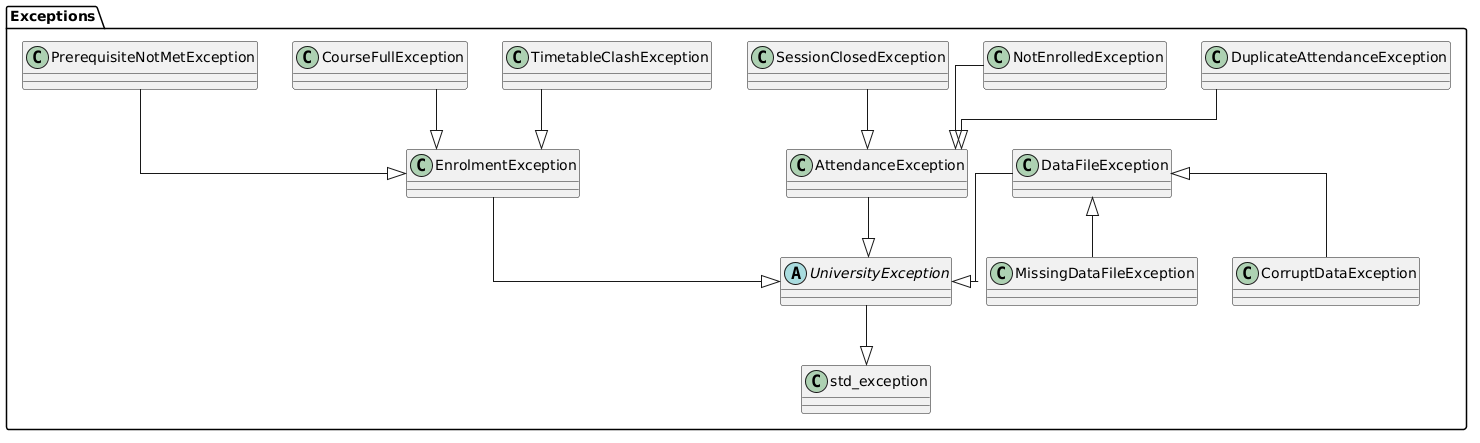

The diagram above was rendered by PlantUML. Its source (embedded in the PNG):
@startuml
skinparam linetype ortho

package "Users" {
abstract class User {
  - user_id : string
  - user_name : string
  - email : string
  - password_hash : string
  + login(password : string) const : bool
  + ~User() : virtual
  {abstract} + getMenu() const : void
  + getId() const : string
}
class Student {
  - completedCourseCodes : vector<string>
  - card : StudentCard
  - personalTimetable : Timetable
  + viewTimetable() const : void
  + getMenu() const : void
  + operator<<(out : ostream&, student : Student) : ostream& <<friend>>
}
class Lecturer {
  + viewEnrolmentList(offeringId : string) const : void
  + openSession(register : AttendanceRegister&, slot : const TimeSlot&, duration : int) : AttendanceSession&
  + correctAttendance(recordId : const string, reason : const string&) : void
  + closeSession(sessionId : const string&) : void
  + getMenu() const : void
}
class Administrator {
  + createUser(user : User*) : void
  + removeUser(userId : string) : void
  + updateUser(userId : string, name : string, email : string) : void
  + createCourse(course : Course*) : void
  + updateCourse(courseCode : const string&, course : Course*) : void
  + removeCourse(courseCode : string) : void
  + createOffering(offering : CourseOffering*) : void
  + updateOffering(offeringId : const string&, offering : CourseOffering*) : void
  + removeOffering(offeringId : string) : void
  + generateEnrolmentReport() : void
  + getMenu() const : void
}
class StudentCard {
  - uid : string
  + getUID() : string
}
User <|-- Student
User <|-- Lecturer
User <|-- Administrator
Student "1" *-- "1" StudentCard
}
 newpage

package "Courses & Scheduling" {
abstract class Course {
  - code : string
  - title : string
  - credits : int
  - prerequisites : vector<Course*>
  + ~Course() : virtual
  {abstract} + calculateFinalGrade() : double
  + prerequisitesMet(student : const Student&) const : bool
  + operator<<(out : ostream&, course : Course) : ostream& <<friend>>
  + getCode() const : string
}
class LectureCourse {
  + calculateFinalGrade() : double
}
class LabCourse {
  + calculateFinalGrade() : double
}
class ProjectCourse {
  + calculateFinalGrade() : double
}
Course <|-- LectureCourse
Course <|-- LabCourse
Course <|-- ProjectCourse
class CourseOffering {
  - offeringId : string
  - semester : string
  - capacity : int
  - enrolled : vector<Student*>
  - assignedLecturer : Lecturer*
  - timetable : Timetable
  - attendance : AttendanceRegister
  - course : Course*
  + addStudent(student : Student*) : void
  + removeStudent(studentId : const string) : void
  + isFull() const : bool
  + operator<<(out, offering) : ostream& <<friend>>
}
class TimeSlot {
  - day : Day
  - startTime : Time
  - endTime : Time
  - location : string
  + overlaps(other :const TimeSlot) const : bool
  + operator==(other : const TimeSlot) : bool
}
class Timetable {
  - slots : vector<TimeSlot>
  + addSlot(slot : const TimeSlot) : void
  + clashesWith(other :const Timetable) const& : bool
  + operator==(other : const Timetable&) : bool
  + operator+=(slot : const TimeSlot) : Timetable&
  + operator<<(out, timetable) : ostream& <<friend>>
}
CourseOffering "0..*" --> "1" Course : offers
CourseOffering "0..*" --> "1" Lecturer : assigned lecturer
CourseOffering "0..*" o-- "0..*" Student : enrolled students
CourseOffering *-- "1" Timetable
Timetable *-- "0..*" TimeSlot
Student "1" ..> "1" Timetable : personal TIME TABLE
}
newpage

package "Enrolment" {
class EnrolmentService {
  + enrol(student : Student&, offering : CourseOffering&) : void
  + drop(student : Student&, offering : CourseOffering&) : void
}
Student ..> EnrolmentService : ENROL AND DROP COURSE
EnrolmentService ..> CourseOffering
}

package "Attendance Core" {
class AttendanceSession {
  - sessionId : string
  - openedAt : DateTime
  - expiresAt : DateTime
  - open : bool
  - slot : TimeSlot
  - offeringId : string
  - openedByLecturerId : string
  + isOpen() const : bool
  + close() : void
  + hasExpired() const : bool
}
class AttendanceRecord <<immutable>> {
  - recordId : static string
  - studentId : string
  - sessionId : string
  - timestamp : DateTime
  - status : AttendanceStatus
  - captureMethod : string
  - correctionOf : string
  - actingLecturerId : string
  - reason : string
  + operator<<(out, record) : ostream& <<friend>>
}
class AttendanceRegister {
  - sessions : vector<AttendanceSession>
  - records : vector<AttendanceRecord>
  + openSession(slot : const TimeSlot, duration : int) : AttendanceSession&
  + markPresent(student : const Student&, session : const AttendanceSession&, method : const string) : void
  + appendCorrection(originalId : const string, newStatus : const AttendanceStatus&, lecturer : const Lecturer&, reason : const string) : void
  + percentageFor(studentId : const string) const : double
  + courseReport() const : vector<AttendanceSummary>
}
CourseOffering ..> "1" AttendanceRegister
AttendanceRegister ..> "0..*" AttendanceSession
AttendanceRegister ..> "0..*" AttendanceRecord
AttendanceRecord "0..*" ..> "1" Student : studentId (by id)
AttendanceRecord "0..*" ..> "1" AttendanceSession : sessionId (by id)
AttendanceSession ..> CourseOffering : offeringId
AttendanceSession ..> Lecturer : openedByLecturerId
AttendanceSession "1" ..> "1" TimeSlot : slot
}
newpage
package "Capture Strategy" {
abstract class AttendanceCapture {
  + ~AttendanceCapture() : virtual
  + beginSession(session : AttendanceSession) : void {abstract}
  + captureNext() : string {abstract}
  + endSession() : void {abstract}
  + getMethodName() const : string {abstract}
}
class FileReplayCapture {
  - filePath : string
  - input : ifstream*
  + beginSession(session : AttendanceSession) : void
  + captureNext() : string
  + endSession() : void
  + getMethodName() const : string
  + ~FileReplayCapture()
}
class CardTapCapture {
  - reader : ConsoleCardReader
  + beginSession(session : AttendanceSession) : void
  + captureNext() : string
  + endSession() : void
  + getMethodName() const : string
}
class ConsoleCardReader {
  + readUID() : string
}
class AttendanceService {
  - capture : AttendanceCapture*
  - register : AttendanceRegister*
  + setCapture(capture : AttendanceCapture&) : void
  + runCapture(session : AttendanceSession&) : void
}
AttendanceCapture <|-- FileReplayCapture
AttendanceCapture <|-- CardTapCapture
CardTapCapture *-- ConsoleCardReader
AttendanceService --> AttendanceCapture : uses
AttendanceService --> AttendanceRegister
}
newpage
package "Persistence & UI" {
abstract class Storage {
  + ~Storage() : virtual
  + saveAll(system : const UniversitySystem&) const : void {abstract}
  + loadAll(system : const UniversitySystem&) const : void {abstract}
}
class FileStorage {
  - basePath : string
  + saveAll(system : UniversitySystem&) : void
  + loadAll(system : UniversitySystem&) : void
}
class Repository<T> {
  - items : map<string, T*>
  + add(id : string, item : T*) : void
  + remove(id : const string&) : void
  + find(id : const string&) const : T*
  + getAll() const : vector<T*>
}
class UniversitySystem {
  - users : Repository<User>
  - courses : Repository<Course>
  - offerings : Repository<CourseOffering>
  - storage : Storage*
  - currentUser : User*
  + run() : void
  + authenticate(id : string, password : string) : User*
}
Storage <|-- FileStorage
UniversitySystem o-- Storage
UniversitySystem *-- Repository
UniversitySystem --> "0..1" User : current user
}
newpage

package "Exceptions" {
abstract class UniversityException
class EnrolmentException
class PrerequisiteNotMetException
class CourseFullException
class TimetableClashException
class AttendanceException
class SessionClosedException
class NotEnrolledException
class DuplicateAttendanceException
class DataFileException
class MissingDataFileException
class CorruptDataException
UniversityException --|> std_exception
EnrolmentException --|> UniversityException
PrerequisiteNotMetException --|> EnrolmentException
CourseFullException --|> EnrolmentException
DataFileException <|-- MissingDataFileException
TimetableClashException --|> EnrolmentException
AttendanceException --|> UniversityException
SessionClosedException --|> AttendanceException
NotEnrolledException --|> AttendanceException
DuplicateAttendanceException --|> AttendanceException
DataFileException --|> UniversityException
DataFileException <|-- CorruptDataException
}
@enduml